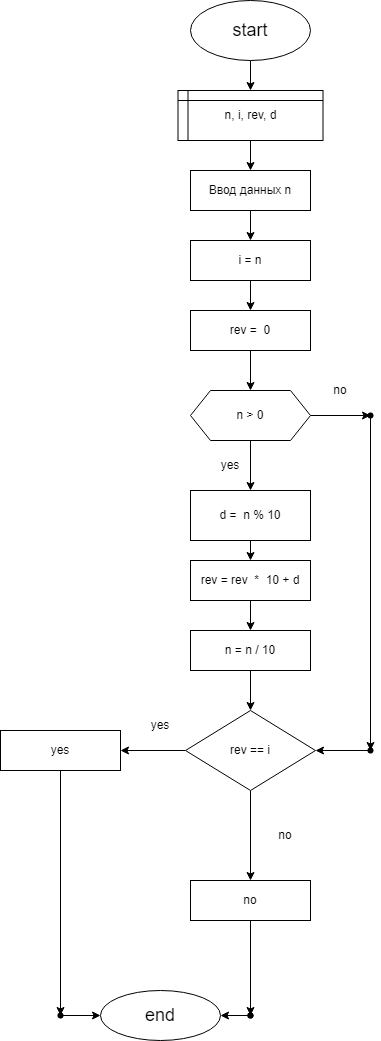

The diagram above was exported from draw.io. Its source (the exported page's mxGraphModel, read from the mxfile embedded in the PNG):
<mxGraphModel dx="332" dy="353" grid="1" gridSize="10" guides="1" tooltips="1" connect="1" arrows="1" fold="1" page="1" pageScale="1" pageWidth="827" pageHeight="1169" math="0" shadow="0">
  <root>
    <mxCell id="0" />
    <mxCell id="1" parent="0" />
    <mxCell id="30" value="" style="edgeStyle=none;html=1;" edge="1" parent="1" source="2">
      <mxGeometry relative="1" as="geometry">
        <mxPoint x="400" y="120" as="targetPoint" />
      </mxGeometry>
    </mxCell>
    <mxCell id="2" value="&lt;font style=&quot;font-size: 18px;&quot;&gt;start&lt;/font&gt;" style="ellipse;whiteSpace=wrap;html=1;" parent="1" vertex="1">
      <mxGeometry x="340" y="30" width="120" height="60" as="geometry" />
    </mxCell>
    <mxCell id="32" value="" style="edgeStyle=none;html=1;" edge="1" parent="1" source="28" target="31">
      <mxGeometry relative="1" as="geometry" />
    </mxCell>
    <mxCell id="28" value="Ввод данных n" style="rounded=0;whiteSpace=wrap;html=1;" vertex="1" parent="1">
      <mxGeometry x="340" y="200" width="120" height="40" as="geometry" />
    </mxCell>
    <mxCell id="34" value="" style="edgeStyle=none;html=1;" edge="1" parent="1" source="31" target="33">
      <mxGeometry relative="1" as="geometry" />
    </mxCell>
    <mxCell id="31" value="i = n" style="rounded=0;whiteSpace=wrap;html=1;" vertex="1" parent="1">
      <mxGeometry x="340" y="270" width="120" height="40" as="geometry" />
    </mxCell>
    <mxCell id="36" value="" style="edgeStyle=none;html=1;" edge="1" parent="1" source="33" target="35">
      <mxGeometry relative="1" as="geometry" />
    </mxCell>
    <mxCell id="33" value="rev =&amp;nbsp; 0" style="rounded=0;whiteSpace=wrap;html=1;" vertex="1" parent="1">
      <mxGeometry x="340" y="340" width="120" height="40" as="geometry" />
    </mxCell>
    <mxCell id="38" value="" style="edgeStyle=none;html=1;" edge="1" parent="1" source="35" target="37">
      <mxGeometry relative="1" as="geometry" />
    </mxCell>
    <mxCell id="42" value="" style="edgeStyle=none;html=1;" edge="1" parent="1" source="35" target="41">
      <mxGeometry relative="1" as="geometry" />
    </mxCell>
    <mxCell id="35" value="n &amp;gt; 0" style="shape=hexagon;perimeter=hexagonPerimeter2;whiteSpace=wrap;html=1;fixedSize=1;" vertex="1" parent="1">
      <mxGeometry x="340" y="420" width="120" height="50" as="geometry" />
    </mxCell>
    <mxCell id="55" value="" style="edgeStyle=none;html=1;" edge="1" parent="1" source="37" target="54">
      <mxGeometry relative="1" as="geometry" />
    </mxCell>
    <mxCell id="37" value="" style="shape=waypoint;sketch=0;size=6;pointerEvents=1;points=[];fillColor=default;resizable=0;rotatable=0;perimeter=centerPerimeter;snapToPoint=1;" vertex="1" parent="1">
      <mxGeometry x="510" y="435" width="20" height="20" as="geometry" />
    </mxCell>
    <mxCell id="46" value="" style="edgeStyle=none;html=1;" edge="1" parent="1" source="41" target="45">
      <mxGeometry relative="1" as="geometry" />
    </mxCell>
    <mxCell id="41" value="d =&amp;nbsp; n % 10" style="whiteSpace=wrap;html=1;" vertex="1" parent="1">
      <mxGeometry x="340" y="520" width="120" height="50" as="geometry" />
    </mxCell>
    <mxCell id="44" value="" style="edgeStyle=none;html=1;" edge="1" parent="1" source="43" target="28">
      <mxGeometry relative="1" as="geometry" />
    </mxCell>
    <mxCell id="43" value="n, i, rev, d" style="shape=internalStorage;whiteSpace=wrap;html=1;backgroundOutline=1;dx=10;dy=10;" vertex="1" parent="1">
      <mxGeometry x="327.5" y="120" width="145" height="50" as="geometry" />
    </mxCell>
    <mxCell id="49" value="" style="edgeStyle=none;html=1;" edge="1" parent="1" source="45" target="48">
      <mxGeometry relative="1" as="geometry" />
    </mxCell>
    <mxCell id="45" value="rev = rev&amp;nbsp; *&amp;nbsp; 10 + d" style="whiteSpace=wrap;html=1;" vertex="1" parent="1">
      <mxGeometry x="340" y="590" width="120" height="40" as="geometry" />
    </mxCell>
    <mxCell id="53" value="" style="edgeStyle=none;html=1;" edge="1" parent="1" source="48" target="52">
      <mxGeometry relative="1" as="geometry" />
    </mxCell>
    <mxCell id="48" value="n = n / 10" style="whiteSpace=wrap;html=1;" vertex="1" parent="1">
      <mxGeometry x="340" y="660" width="120" height="40" as="geometry" />
    </mxCell>
    <mxCell id="62" value="" style="edgeStyle=none;html=1;" edge="1" parent="1" source="52" target="61">
      <mxGeometry relative="1" as="geometry" />
    </mxCell>
    <mxCell id="64" value="" style="edgeStyle=none;html=1;" edge="1" parent="1" source="52" target="63">
      <mxGeometry relative="1" as="geometry" />
    </mxCell>
    <mxCell id="52" value="rev == i" style="rhombus;whiteSpace=wrap;html=1;" vertex="1" parent="1">
      <mxGeometry x="335" y="740" width="130" height="80" as="geometry" />
    </mxCell>
    <mxCell id="56" value="" style="edgeStyle=none;html=1;" edge="1" parent="1" source="54" target="52">
      <mxGeometry relative="1" as="geometry" />
    </mxCell>
    <mxCell id="54" value="" style="shape=waypoint;sketch=0;size=6;pointerEvents=1;points=[];fillColor=default;resizable=0;rotatable=0;perimeter=centerPerimeter;snapToPoint=1;" vertex="1" parent="1">
      <mxGeometry x="510" y="770" width="20" height="20" as="geometry" />
    </mxCell>
    <mxCell id="57" value="no" style="text;html=1;strokeColor=none;fillColor=none;align=center;verticalAlign=middle;whiteSpace=wrap;rounded=0;" vertex="1" parent="1">
      <mxGeometry x="460" y="405" width="60" height="30" as="geometry" />
    </mxCell>
    <mxCell id="58" value="yes" style="text;html=1;strokeColor=none;fillColor=none;align=center;verticalAlign=middle;whiteSpace=wrap;rounded=0;" vertex="1" parent="1">
      <mxGeometry x="350" y="480" width="60" height="30" as="geometry" />
    </mxCell>
    <mxCell id="68" value="" style="edgeStyle=none;html=1;" edge="1" parent="1" source="61" target="67">
      <mxGeometry relative="1" as="geometry" />
    </mxCell>
    <mxCell id="61" value="no" style="whiteSpace=wrap;html=1;" vertex="1" parent="1">
      <mxGeometry x="340" y="910" width="120" height="40" as="geometry" />
    </mxCell>
    <mxCell id="66" value="" style="edgeStyle=none;html=1;" edge="1" parent="1" source="63" target="65">
      <mxGeometry relative="1" as="geometry" />
    </mxCell>
    <mxCell id="63" value="yes" style="whiteSpace=wrap;html=1;" vertex="1" parent="1">
      <mxGeometry x="150" y="760" width="120" height="40" as="geometry" />
    </mxCell>
    <mxCell id="75" value="" style="edgeStyle=none;html=1;" edge="1" parent="1" source="65" target="69">
      <mxGeometry relative="1" as="geometry" />
    </mxCell>
    <mxCell id="65" value="" style="shape=waypoint;sketch=0;size=6;pointerEvents=1;points=[];fillColor=default;resizable=0;rotatable=0;perimeter=centerPerimeter;snapToPoint=1;" vertex="1" parent="1">
      <mxGeometry x="200" y="1035" width="20" height="20" as="geometry" />
    </mxCell>
    <mxCell id="67" value="" style="shape=waypoint;sketch=0;size=6;pointerEvents=1;points=[];fillColor=default;resizable=0;rotatable=0;perimeter=centerPerimeter;snapToPoint=1;" vertex="1" parent="1">
      <mxGeometry x="390" y="1035" width="20" height="20" as="geometry" />
    </mxCell>
    <mxCell id="69" value="end" style="ellipse;whiteSpace=wrap;html=1;fontSize=18;" vertex="1" parent="1">
      <mxGeometry x="250" y="1020" width="120" height="50" as="geometry" />
    </mxCell>
    <mxCell id="72" value="" style="edgeStyle=none;html=1;" edge="1" parent="1" source="70" target="69">
      <mxGeometry relative="1" as="geometry" />
    </mxCell>
    <mxCell id="70" value="" style="shape=waypoint;sketch=0;size=6;pointerEvents=1;points=[];fillColor=default;resizable=0;rotatable=0;perimeter=centerPerimeter;snapToPoint=1;" vertex="1" parent="1">
      <mxGeometry x="390" y="1035" width="20" height="20" as="geometry" />
    </mxCell>
    <mxCell id="76" value="yes" style="text;html=1;strokeColor=none;fillColor=none;align=center;verticalAlign=middle;whiteSpace=wrap;rounded=0;" vertex="1" parent="1">
      <mxGeometry x="280" y="740" width="60" height="30" as="geometry" />
    </mxCell>
    <mxCell id="77" value="no" style="text;html=1;strokeColor=none;fillColor=none;align=center;verticalAlign=middle;whiteSpace=wrap;rounded=0;" vertex="1" parent="1">
      <mxGeometry x="405" y="850" width="60" height="30" as="geometry" />
    </mxCell>
  </root>
</mxGraphModel>